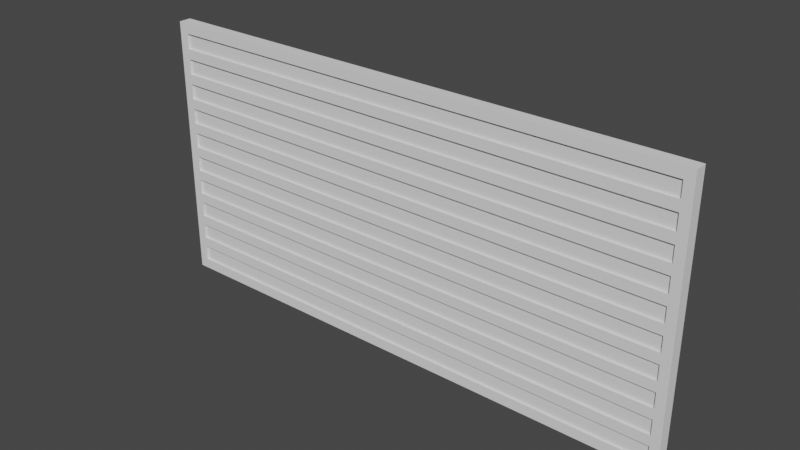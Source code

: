 # Source: scoreBoard.blend  (saved by Blender 2.93.21; exported with 4.5.12 LTS)
import bpy
from mathutils import Matrix  # noqa: F401  (used for matrix-valued properties, if any)

bpy.ops.wm.read_factory_settings(use_empty=True)
scene = bpy.context.scene
scene.name = 'Scene'

# ---- collections
col_collection = bpy.data.collections.new('Collection'); scene.collection.children.link(col_collection)

# ---- world
world_world = bpy.data.worlds.new('World'); scene.world = world_world
world_world.use_nodes = True; world_world.node_tree.nodes.clear()
_N = world_world.node_tree.nodes; _L = world_world.node_tree.links
n0 = _N.new('ShaderNodeOutputWorld'); n0.name = 'World Output'; n0.location = (300, 300)
n1 = _N.new('ShaderNodeBackground'); n1.name = 'Background'; n1.location = (10, 300)
n1.inputs[0].default_value = (0.05088, 0.05088, 0.05088, 1.0)
_L.new(n1.outputs[0], n0.inputs[0])
n0.is_active_output = True
world_world.color = (0.05088, 0.05088, 0.05088)
world_world.use_sun_shadow = False
world_world.sun_shadow_jitter_overblur = 0.0

# ---- meshes
me_plane = bpy.data.meshes.new('Plane')
me_plane.from_pydata([(-2.0, 0.06126, -0.9905), (2.0, 0.06126, -0.9905), (-2.0, 0.06126, 0.9905), (2.0, 0.06126, 0.9905), (-2.0, 0.06126, 0.9143), (-2.0, 0.06126, 0.8), (-2.0, 0.06126, 0.7238), (-2.0, 0.06126, 0.6095), (-2.0, 0.06126, 0.5333), (-2.0, 0.06126, 0.419), (-2.0, 0.06126, 0.3429), (-2.0, 0.06126, 0.2286), (-2.0, 0.06126, 0.1524), (-2.0, 0.06126, 0.0381), (-2.0, 0.06126, -0.0381), (-2.0, 0.06126, -0.1524), (-2.0, 0.06126, -0.2286), (-2.0, 0.06126, -0.3429), (-2.0, 0.06126, -0.419), (-2.0, 0.06126, -0.5333), (-2.0, 0.06126, -0.6095), (-2.0, 0.06126, -0.7238), (-2.0, 0.06126, -0.8), (-2.0, 0.06126, -0.9143), (2.0, 0.06126, -0.9143), (2.0, 0.06126, -0.8), (2.0, 0.06126, -0.7238), (2.0, 0.06126, -0.6095), (2.0, 0.06126, -0.5333), (2.0, 0.06126, -0.419), (2.0, 0.06126, -0.3429), (2.0, 0.06126, -0.2286), (2.0, 0.06126, -0.1524), (2.0, 0.06126, -0.0381), (2.0, 0.06126, 0.0381), (2.0, 0.06126, 0.1524), (2.0, 0.06126, 0.2286), (2.0, 0.06126, 0.3429), (2.0, 0.06126, 0.419), (2.0, 0.06126, 0.5333), (2.0, 0.06126, 0.6095), (2.0, 0.06126, 0.7238), (2.0, 0.06126, 0.8), (2.0, 0.06126, 0.9143), (-1.931, 0.06126, -0.9905), (1.931, 0.06126, -0.9905), (1.931, 0.06126, 0.9905), (-1.931, 0.06126, 0.9905), (1.931, -0.01432, -0.9143), (-1.931, -0.01432, -0.9143), (1.931, -0.01432, -0.8), (-1.931, -0.01432, -0.8), (1.931, -0.01432, -0.7238), (-1.931, -0.01432, -0.7238), (1.931, -0.01432, -0.6095), (-1.931, -0.01432, -0.6095), (1.931, -0.01432, -0.5333), (-1.931, -0.01432, -0.5333), (1.931, -0.01432, -0.419), (-1.931, -0.01432, -0.419), (1.931, -0.01432, -0.3429), (-1.931, -0.01432, -0.3429), (1.931, -0.01432, -0.2286), (-1.931, -0.01432, -0.2286), (1.931, -0.01432, -0.1524), (-1.931, -0.01432, -0.1524), (1.931, -0.01432, -0.0381), (-1.931, -0.01432, -0.0381), (1.931, -0.01432, 0.0381), (-1.931, -0.01432, 0.0381), (1.931, -0.01432, 0.1524), (-1.931, -0.01432, 0.1524), (1.931, -0.01432, 0.2286), (-1.931, -0.01432, 0.2286), (1.931, -0.01432, 0.3429), (-1.931, -0.01432, 0.3429), (1.931, -0.01432, 0.419), (-1.931, -0.01432, 0.419), (1.931, -0.01432, 0.5333), (-1.931, -0.01432, 0.5333), (1.931, -0.01432, 0.6095), (-1.931, -0.01432, 0.6095), (1.931, -0.01432, 0.7238), (-1.931, -0.01432, 0.7238), (1.931, -0.01432, 0.8), (-1.931, -0.01432, 0.8), (1.931, -0.01432, 0.9143), (-1.931, -0.01432, 0.9143), (-2.0, -0.03069, -0.9143), (-2.0, -0.03069, -0.9905), (1.931, -0.03069, -0.9905), (2.0, -0.03069, -0.9905), (2.0, -0.03069, 0.9143), (2.0, -0.03069, 0.9905), (-1.931, -0.03069, 0.9905), (-2.0, -0.03069, 0.9905), (-2.0, -0.03069, 0.9143), (-2.0, -0.03069, 0.8), (-2.0, -0.03069, 0.7238), (-2.0, -0.03069, 0.6095), (-2.0, -0.03069, 0.5333), (-2.0, -0.03069, 0.419), (-2.0, -0.03069, 0.3429), (-2.0, -0.03069, 0.2286), (-2.0, -0.03069, 0.1524), (-2.0, -0.03069, 0.0381), (-2.0, -0.03069, -0.0381), (-2.0, -0.03069, -0.1524), (-2.0, -0.03069, -0.2286), (-2.0, -0.03069, -0.3429), (-2.0, -0.03069, -0.419), (-2.0, -0.03069, -0.5333), (-2.0, -0.03069, -0.6095), (-2.0, -0.03069, -0.7238), (-2.0, -0.03069, -0.8), (2.0, -0.03069, -0.9143), (2.0, -0.03069, -0.8), (2.0, -0.03069, -0.7238), (2.0, -0.03069, -0.6095), (2.0, -0.03069, -0.5333), (2.0, -0.03069, -0.419), (2.0, -0.03069, -0.3429), (2.0, -0.03069, -0.2286), (2.0, -0.03069, -0.1524), (2.0, -0.03069, -0.0381), (2.0, -0.03069, 0.0381), (2.0, -0.03069, 0.1524), (2.0, -0.03069, 0.2286), (2.0, -0.03069, 0.3429), (2.0, -0.03069, 0.419), (2.0, -0.03069, 0.5333), (2.0, -0.03069, 0.6095), (2.0, -0.03069, 0.7238), (2.0, -0.03069, 0.8), (-1.931, -0.03069, -0.9143), (-1.931, -0.03069, -0.8), (-1.931, -0.03069, -0.7238), (-1.931, -0.03069, -0.6095), (-1.931, -0.03069, -0.5333), (-1.931, -0.03069, -0.419), (-1.931, -0.03069, -0.3429), (-1.931, -0.03069, -0.2286), (-1.931, -0.03069, -0.1524), (-1.931, -0.03069, -0.0381), (-1.931, -0.03069, 0.0381), (-1.931, -0.03069, 0.1524), (-1.931, -0.03069, 0.2286), (-1.931, -0.03069, 0.3429), (-1.931, -0.03069, 0.419), (-1.931, -0.03069, 0.5333), (-1.931, -0.03069, 0.6095), (-1.931, -0.03069, 0.7238), (-1.931, -0.03069, 0.8), (-1.931, -0.03069, 0.9143), (-1.931, -0.03069, -0.9905), (1.931, -0.03069, 0.9905), (1.931, -0.03069, -0.9143), (1.931, -0.03069, -0.8), (1.931, -0.03069, -0.7238), (1.931, -0.03069, -0.6095), (1.931, -0.03069, -0.5333), (1.931, -0.03069, -0.419), (1.931, -0.03069, -0.3429), (1.931, -0.03069, -0.2286), (1.931, -0.03069, -0.1524), (1.931, -0.03069, -0.0381), (1.931, -0.03069, 0.0381), (1.931, -0.03069, 0.1524), (1.931, -0.03069, 0.2286), (1.931, -0.03069, 0.3429), (1.931, -0.03069, 0.419), (1.931, -0.03069, 0.5333), (1.931, -0.03069, 0.6095), (1.931, -0.03069, 0.7238), (1.931, -0.03069, 0.8), (1.931, -0.03069, 0.9143), (-1.925, 0.06126, 0.9143), (1.925, 0.06126, 0.9143), (-1.925, 0.06126, 0.8), (1.925, 0.06126, 0.8), (-1.925, 0.06126, 0.7238), (1.925, 0.06126, 0.7238), (-1.925, 0.06126, 0.6095), (1.925, 0.06126, 0.6095), (-1.925, 0.06126, 0.5333), (1.925, 0.06126, 0.5333), (-1.925, 0.06126, 0.419), (1.925, 0.06126, 0.419), (-1.925, 0.06126, 0.3429), (1.925, 0.06126, 0.3429), (-1.925, 0.06126, 0.2286), (1.925, 0.06126, 0.2286), (-1.925, 0.06126, 0.1524), (1.925, 0.06126, 0.1524), (-1.925, 0.06126, 0.0381), (1.925, 0.06126, 0.0381), (-1.925, 0.06126, -0.0381), (1.925, 0.06126, -0.0381), (-1.925, 0.06126, -0.1524), (1.925, 0.06126, -0.1524), (-1.925, 0.06126, -0.2286), (1.925, 0.06126, -0.2286), (-1.925, 0.06126, -0.3429), (1.925, 0.06126, -0.3429), (-1.925, 0.06126, -0.419), (1.925, 0.06126, -0.419), (-1.925, 0.06126, -0.5333), (1.925, 0.06126, -0.5333), (-1.925, 0.06126, -0.6095), (1.925, 0.06126, -0.6095), (-1.925, 0.06126, -0.7238), (1.925, 0.06126, -0.7238), (-1.925, 0.06126, -0.8), (1.925, 0.06126, -0.8), (-1.925, 0.06126, -0.9143), (1.925, 0.06126, -0.9143)], [], [(0, 44, 154, 89), (77, 79, 149, 148), (10, 11, 103, 102), (36, 37, 128, 127), (68, 69, 144, 166), (9, 10, 102, 101), (54, 52, 158, 159), (35, 36, 127, 126), (8, 9, 101, 100), (53, 55, 137, 136), (34, 35, 126, 125), (67, 66, 165, 143), (82, 80, 172, 173), (7, 8, 100, 99), (33, 34, 125, 124), (81, 83, 151, 150), (6, 7, 99, 98), (32, 33, 124, 123), (64, 65, 142, 164), (5, 6, 98, 97), (58, 56, 160, 161), (31, 32, 123, 122), (85, 84, 86, 87), (4, 5, 97, 96), (57, 59, 139, 138), (30, 31, 122, 121), (81, 80, 82, 83), (63, 62, 163, 141), (86, 84, 174, 175), (2, 4, 96, 95), (77, 76, 78, 79), (29, 30, 121, 120), (85, 87, 153, 152), (47, 2, 95, 94), (73, 72, 74, 75), (28, 29, 120, 119), (60, 61, 140, 162), (87, 86, 175, 153), (69, 68, 70, 71), (43, 3, 93, 92), (62, 60, 162, 163), (27, 28, 119, 118), (65, 64, 66, 67), (45, 1, 91, 90), (61, 63, 141, 140), (26, 27, 118, 117), (61, 60, 62, 63), (59, 58, 161, 139), (84, 85, 152, 174), (23, 0, 89, 88), (57, 56, 58, 59), (25, 26, 117, 116), (24, 25, 116, 115), (56, 57, 138, 160), (53, 52, 54, 55), (83, 82, 173, 151), (66, 64, 164, 165), (1, 24, 115, 91), (49, 48, 50, 51), (65, 67, 143, 142), (22, 23, 88, 114), (55, 54, 159, 137), (80, 81, 150, 172), (175, 92, 93, 155), (90, 91, 115, 156), (156, 115, 116, 157), (157, 116, 117, 158), (158, 117, 118, 159), (159, 118, 119, 160), (160, 119, 120, 161), (161, 120, 121, 162), (162, 121, 122, 163), (163, 122, 123, 164), (164, 123, 124, 165), (165, 124, 125, 166), (166, 125, 126, 167), (167, 126, 127, 168), (168, 127, 128, 169), (169, 128, 129, 170), (170, 129, 130, 171), (171, 130, 131, 172), (172, 131, 132, 173), (173, 132, 133, 174), (174, 133, 92, 175), (97, 152, 153, 96), (98, 151, 152, 97), (151, 173, 174, 152), (99, 150, 151, 98), (100, 149, 150, 99), (149, 171, 172, 150), (101, 148, 149, 100), (102, 147, 148, 101), (147, 169, 170, 148), (103, 146, 147, 102), (104, 145, 146, 103), (145, 167, 168, 146), (105, 144, 145, 104), (106, 143, 144, 105), (143, 165, 166, 144), (107, 142, 143, 106), (108, 141, 142, 107), (141, 163, 164, 142), (109, 140, 141, 108), (110, 139, 140, 109), (139, 161, 162, 140), (111, 138, 139, 110), (112, 137, 138, 111), (137, 159, 160, 138), (113, 136, 137, 112), (114, 135, 136, 113), (135, 157, 158, 136), (88, 134, 135, 114), (89, 154, 134, 88), (154, 90, 156, 134), (96, 153, 94, 95), (153, 175, 155, 94), (37, 38, 129, 128), (11, 12, 104, 103), (78, 76, 170, 171), (71, 70, 167, 145), (44, 45, 90, 154), (38, 39, 130, 129), (49, 51, 135, 134), (12, 13, 105, 104), (3, 46, 155, 93), (39, 40, 131, 130), (50, 48, 156, 157), (13, 14, 106, 105), (72, 73, 146, 168), (46, 47, 94, 155), (40, 41, 132, 131), (14, 15, 107, 106), (73, 75, 147, 146), (41, 42, 133, 132), (15, 16, 108, 107), (74, 72, 168, 169), (75, 74, 169, 147), (48, 49, 134, 156), (42, 43, 92, 133), (16, 17, 109, 108), (17, 18, 110, 109), (76, 77, 148, 170), (51, 50, 157, 135), (18, 19, 111, 110), (69, 71, 145, 144), (19, 20, 112, 111), (70, 68, 166, 167), (79, 78, 171, 149), (52, 53, 136, 158), (20, 21, 113, 112), (21, 22, 114, 113), (177, 43, 42, 179), (179, 42, 41, 181), (181, 41, 40, 183), (183, 40, 39, 185), (185, 39, 38, 187), (187, 38, 37, 189), (189, 37, 36, 191), (191, 36, 35, 193), (193, 35, 34, 195), (195, 34, 33, 197), (197, 33, 32, 199), (199, 32, 31, 201), (201, 31, 30, 203), (203, 30, 29, 205), (205, 29, 28, 207), (207, 28, 27, 209), (209, 27, 26, 211), (211, 26, 25, 213), (213, 25, 24, 215), (22, 212, 214, 23), (212, 213, 215, 214), (21, 210, 212, 22), (210, 211, 213, 212), (20, 208, 210, 21), (208, 209, 211, 210), (19, 206, 208, 20), (206, 207, 209, 208), (18, 204, 206, 19), (204, 205, 207, 206), (17, 202, 204, 18), (202, 203, 205, 204), (16, 200, 202, 17), (200, 201, 203, 202), (15, 198, 200, 16), (198, 199, 201, 200), (14, 196, 198, 15), (196, 197, 199, 198), (13, 194, 196, 14), (194, 195, 197, 196), (12, 192, 194, 13), (192, 193, 195, 194), (11, 190, 192, 12), (190, 191, 193, 192), (10, 188, 190, 11), (188, 189, 191, 190), (9, 186, 188, 10), (186, 187, 189, 188), (8, 184, 186, 9), (184, 185, 187, 186), (7, 182, 184, 8), (182, 183, 185, 184), (6, 180, 182, 7), (180, 181, 183, 182), (5, 178, 180, 6), (178, 179, 181, 180), (4, 176, 178, 5), (176, 177, 179, 178), (45, 44, 214, 215), (46, 177, 176, 47), (43, 177, 46, 3), (47, 176, 4, 2), (23, 214, 44, 0), (1, 45, 215, 24)])
_uv = me_plane.uv_layers.new(name='UVMap')
_uv.uv.foreach_set('vector', [0.0, 0.0, 0.0, 0.0, 0.0, 0.0, 0.0, 0.0, 0.3333, 0.7143, 0.3333, 0.7619, 0.3333, 0.7619, 0.3333, 0.7143, 0.0, 0.0, 0.0, 0.0, 0.0, 0.0, 0.0, 0.0, 0.0, 0.0, 0.0, 0.0, 0.0, 0.0, 0.0, 0.0, 0.6667, 0.5238, 0.3333, 0.5238, 0.3333, 0.5238, 0.6667, 0.5238, 0.0, 0.0, 0.0, 0.0, 0.0, 0.0, 0.0, 0.0, 0.6667, 0.1905, 0.6667, 0.1429, 0.6667, 0.1429, 0.6667, 0.1905, 0.0, 0.0, 0.0, 0.0, 0.0, 0.0, 0.0, 0.0, 0.0, 0.0, 0.0, 0.0, 0.0, 0.0, 0.0, 0.0, 0.3333, 0.1429, 0.3333, 0.1905, 0.3333, 0.1905, 0.3333, 0.1429, 0.0, 0.0, 0.0, 0.0, 0.0, 0.0, 0.0, 0.0, 0.3333, 0.4762, 0.6667, 0.4762, 0.6667, 0.4762, 0.3333, 0.4762, 0.6667, 0.8571, 0.6667, 0.8095, 0.6667, 0.8095, 0.6667, 0.8571, 0.0, 0.0, 0.0, 0.0, 0.0, 0.0, 0.0, 0.0, 0.0, 0.0, 0.0, 0.0, 0.0, 0.0, 0.0, 0.0, 0.3333, 0.8095, 0.3333, 0.8571, 0.3333, 0.8571, 0.3333, 0.8095, 0.0, 0.0, 0.0, 0.0, 0.0, 0.0, 0.0, 0.0, 0.0, 0.0, 0.0, 0.0, 0.0, 0.0, 0.0, 0.0, 0.6667, 0.4286, 0.3333, 0.4286, 0.3333, 0.4286, 0.6667, 0.4286, 0.0, 0.0, 0.0, 0.0, 0.0, 0.0, 0.0, 0.0, 0.6667, 0.2857, 0.6667, 0.2381, 0.6667, 0.2381, 0.6667, 0.2857, 0.0, 0.0, 0.0, 0.0, 0.0, 0.0, 0.0, 0.0, 0.3333, 0.9048, 0.6667, 0.9048, 0.6667, 0.9524, 0.3333, 0.9524, 0.0, 0.0, 0.0, 0.0, 0.0, 0.0, 0.0, 0.0, 0.3333, 0.2381, 0.3333, 0.2857, 0.3333, 0.2857, 0.3333, 0.2381, 0.0, 0.0, 0.0, 0.0, 0.0, 0.0, 0.0, 0.0, 0.3333, 0.8095, 0.6667, 0.8095, 0.6667, 0.8571, 0.3333, 0.8571, 0.3333, 0.381, 0.6667, 0.381, 0.6667, 0.381, 0.3333, 0.381, 0.6667, 0.9524, 0.6667, 0.9048, 0.6667, 0.9048, 0.6667, 0.9524, 0.0, 0.0, 0.0, 0.0, 0.0, 0.0, 0.0, 0.0, 0.3333, 0.7143, 0.6667, 0.7143, 0.6667, 0.7619, 0.3333, 0.7619, 0.0, 0.0, 0.0, 0.0, 0.0, 0.0, 0.0, 0.0, 0.3333, 0.9048, 0.3333, 0.9524, 0.3333, 0.9524, 0.3333, 0.9048, 0.0, 0.0, 0.0, 0.0, 0.0, 0.0, 0.0, 0.0, 0.3333, 0.619, 0.6667, 0.619, 0.6667, 0.6667, 0.3333, 0.6667, 0.0, 0.0, 0.0, 0.0, 0.0, 0.0, 0.0, 0.0, 0.6667, 0.3333, 0.3333, 0.3333, 0.3333, 0.3333, 0.6667, 0.3333, 0.3333, 0.9524, 0.6667, 0.9524, 0.6667, 0.9524, 0.3333, 0.9524, 0.3333, 0.5238, 0.6667, 0.5238, 0.6667, 0.5714, 0.3333, 0.5714, 0.0, 0.0, 0.0, 0.0, 0.0, 0.0, 0.0, 0.0, 0.6667, 0.381, 0.6667, 0.3333, 0.6667, 0.3333, 0.6667, 0.381, 0.0, 0.0, 0.0, 0.0, 0.0, 0.0, 0.0, 0.0, 0.3333, 0.4286, 0.6667, 0.4286, 0.6667, 0.4762, 0.3333, 0.4762, 0.0, 0.0, 0.0, 0.0, 0.0, 0.0, 0.0, 0.0, 0.3333, 0.3333, 0.3333, 0.381, 0.3333, 0.381, 0.3333, 0.3333, 0.0, 0.0, 0.0, 0.0, 0.0, 0.0, 0.0, 0.0, 0.3333, 0.3333, 0.6667, 0.3333, 0.6667, 0.381, 0.3333, 0.381, 0.3333, 0.2857, 0.6667, 0.2857, 0.6667, 0.2857, 0.3333, 0.2857, 0.6667, 0.9048, 0.3333, 0.9048, 0.3333, 0.9048, 0.6667, 0.9048, 0.0, 0.0, 0.0, 0.0, 0.0, 0.0, 0.0, 0.0, 0.3333, 0.2381, 0.6667, 0.2381, 0.6667, 0.2857, 0.3333, 0.2857, 0.0, 0.0, 0.0, 0.0, 0.0, 0.0, 0.0, 0.0, 0.0, 0.0, 0.0, 0.0, 0.0, 0.0, 0.0, 0.0, 0.6667, 0.2381, 0.3333, 0.2381, 0.3333, 0.2381, 0.6667, 0.2381, 0.3333, 0.1429, 0.6667, 0.1429, 0.6667, 0.1905, 0.3333, 0.1905, 0.3333, 0.8571, 0.6667, 0.8571, 0.6667, 0.8571, 0.3333, 0.8571, 0.6667, 0.4762, 0.6667, 0.4286, 0.6667, 0.4286, 0.6667, 0.4762, 0.0, 0.0, 0.0, 0.0, 0.0, 0.0, 0.0, 0.0, 0.3333, 0.04762, 0.6667, 0.04762, 0.6667, 0.09524, 0.3333, 0.09524, 0.3333, 0.4286, 0.3333, 0.4762, 0.3333, 0.4762, 0.3333, 0.4286, 0.0, 0.0, 0.0, 0.0, 0.0, 0.0, 0.0, 0.0, 0.3333, 0.1905, 0.6667, 0.1905, 0.6667, 0.1905, 0.3333, 0.1905, 0.6667, 0.8095, 0.3333, 0.8095, 0.3333, 0.8095, 0.6667, 0.8095, 0.6667, 0.9524, 1.0, 0.9524, 1.0, 1.0, 0.6667, 1.0, 0.6667, 0.0, 1.0, 0.0, 1.0, 0.04762, 0.6667, 0.04762, 0.6667, 0.04762, 1.0, 0.04762, 1.0, 0.09524, 0.6667, 0.09524, 0.6667, 0.09524, 1.0, 0.09524, 1.0, 0.1429, 0.6667, 0.1429, 0.6667, 0.1429, 1.0, 0.1429, 1.0, 0.1905, 0.6667, 0.1905, 0.6667, 0.1905, 1.0, 0.1905, 1.0, 0.2381, 0.6667, 0.2381, 0.6667, 0.2381, 1.0, 0.2381, 1.0, 0.2857, 0.6667, 0.2857, 0.6667, 0.2857, 1.0, 0.2857, 1.0, 0.3333, 0.6667, 0.3333, 0.6667, 0.3333, 1.0, 0.3333, 1.0, 0.381, 0.6667, 0.381, 0.6667, 0.381, 1.0, 0.381, 1.0, 0.4286, 0.6667, 0.4286, 0.6667, 0.4286, 1.0, 0.4286, 1.0, 0.4762, 0.6667, 0.4762, 0.6667, 0.4762, 1.0, 0.4762, 1.0, 0.5238, 0.6667, 0.5238, 0.6667, 0.5238, 1.0, 0.5238, 1.0, 0.5714, 0.6667, 0.5714, 0.6667, 0.5714, 1.0, 0.5714, 1.0, 0.619, 0.6667, 0.619, 0.6667, 0.619, 1.0, 0.619, 1.0, 0.6667, 0.6667, 0.6667, 0.6667, 0.6667, 1.0, 0.6667, 1.0, 0.7143, 0.6667, 0.7143, 0.6667, 0.7143, 1.0, 0.7143, 1.0, 0.7619, 0.6667, 0.7619, 0.6667, 0.7619, 1.0, 0.7619, 1.0, 0.8095, 0.6667, 0.8095, 0.6667, 0.8095, 1.0, 0.8095, 1.0, 0.8571, 0.6667, 0.8571, 0.6667, 0.8571, 1.0, 0.8571, 1.0, 0.9048, 0.6667, 0.9048, 0.6667, 0.9048, 1.0, 0.9048, 1.0, 0.9524, 0.6667, 0.9524, 0.0, 0.9048, 0.3333, 0.9048, 0.3333, 0.9524, 0.0, 0.9524, 0.0, 0.8571, 0.3333, 0.8571, 0.3333, 0.9048, 0.0, 0.9048, 0.3333, 0.8571, 0.6667, 0.8571, 0.6667, 0.9048, 0.3333, 0.9048, 0.0, 0.8095, 0.3333, 0.8095, 0.3333, 0.8571, 0.0, 0.8571, 0.0, 0.7619, 0.3333, 0.7619, 0.3333, 0.8095, 0.0, 0.8095, 0.3333, 0.7619, 0.6667, 0.7619, 0.6667, 0.8095, 0.3333, 0.8095, 0.0, 0.7143, 0.3333, 0.7143, 0.3333, 0.7619, 0.0, 0.7619, 0.0, 0.6667, 0.3333, 0.6667, 0.3333, 0.7143, 0.0, 0.7143, 0.3333, 0.6667, 0.6667, 0.6667, 0.6667, 0.7143, 0.3333, 0.7143, 0.0, 0.619, 0.3333, 0.619, 0.3333, 0.6667, 0.0, 0.6667, 0.0, 0.5714, 0.3333, 0.5714, 0.3333, 0.619, 0.0, 0.619, 0.3333, 0.5714, 0.6667, 0.5714, 0.6667, 0.619, 0.3333, 0.619, 0.0, 0.5238, 0.3333, 0.5238, 0.3333, 0.5714, 0.0, 0.5714, 0.0, 0.4762, 0.3333, 0.4762, 0.3333, 0.5238, 0.0, 0.5238, 0.3333, 0.4762, 0.6667, 0.4762, 0.6667, 0.5238, 0.3333, 0.5238, 0.0, 0.4286, 0.3333, 0.4286, 0.3333, 0.4762, 0.0, 0.4762, 0.0, 0.381, 0.3333, 0.381, 0.3333, 0.4286, 0.0, 0.4286, 0.3333, 0.381, 0.6667, 0.381, 0.6667, 0.4286, 0.3333, 0.4286, 0.0, 0.3333, 0.3333, 0.3333, 0.3333, 0.381, 0.0, 0.381, 0.0, 0.2857, 0.3333, 0.2857, 0.3333, 0.3333, 0.0, 0.3333, 0.3333, 0.2857, 0.6667, 0.2857, 0.6667, 0.3333, 0.3333, 0.3333, 0.0, 0.2381, 0.3333, 0.2381, 0.3333, 0.2857, 0.0, 0.2857, 0.0, 0.1905, 0.3333, 0.1905, 0.3333, 0.2381, 0.0, 0.2381, 0.3333, 0.1905, 0.6667, 0.1905, 0.6667, 0.2381, 0.3333, 0.2381, 0.0, 0.1429, 0.3333, 0.1429, 0.3333, 0.1905, 0.0, 0.1905, 0.0, 0.09524, 0.3333, 0.09524, 0.3333, 0.1429, 0.0, 0.1429, 0.3333, 0.09524, 0.6667, 0.09524, 0.6667, 0.1429, 0.3333, 0.1429, 0.0, 0.04762, 0.3333, 0.04762, 0.3333, 0.09524, 0.0, 0.09524, 0.0, 0.0, 0.3333, 0.0, 0.3333, 0.04762, 0.0, 0.04762, 0.3333, 0.0, 0.6667, 0.0, 0.6667, 0.04762, 0.3333, 0.04762, 0.0, 0.9524, 0.3333, 0.9524, 0.3333, 1.0, 0.0, 1.0, 0.3333, 0.9524, 0.6667, 0.9524, 0.6667, 1.0, 0.3333, 1.0, 0.0, 0.0, 0.0, 0.0, 0.0, 0.0, 0.0, 0.0, 0.0, 0.0, 0.0, 0.0, 0.0, 0.0, 0.0, 0.0, 0.6667, 0.7619, 0.6667, 0.7143, 0.6667, 0.7143, 0.6667, 0.7619, 0.3333, 0.5714, 0.6667, 0.5714, 0.6667, 0.5714, 0.3333, 0.5714, 0.0, 0.0, 0.0, 0.0, 0.0, 0.0, 0.0, 0.0, 0.0, 0.0, 0.0, 0.0, 0.0, 0.0, 0.0, 0.0, 0.3333, 0.04762, 0.3333, 0.09524, 0.3333, 0.09524, 0.3333, 0.04762, 0.0, 0.0, 0.0, 0.0, 0.0, 0.0, 0.0, 0.0, 0.0, 0.0, 0.0, 0.0, 0.0, 0.0, 0.0, 0.0, 0.0, 0.0, 0.0, 0.0, 0.0, 0.0, 0.0, 0.0, 0.6667, 0.09524, 0.6667, 0.04762, 0.6667, 0.04762, 0.6667, 0.09524, 0.0, 0.0, 0.0, 0.0, 0.0, 0.0, 0.0, 0.0, 0.6667, 0.619, 0.3333, 0.619, 0.3333, 0.619, 0.6667, 0.619, 0.0, 0.0, 0.0, 0.0, 0.0, 0.0, 0.0, 0.0, 0.0, 0.0, 0.0, 0.0, 0.0, 0.0, 0.0, 0.0, 0.0, 0.0, 0.0, 0.0, 0.0, 0.0, 0.0, 0.0, 0.3333, 0.619, 0.3333, 0.6667, 0.3333, 0.6667, 0.3333, 0.619, 0.0, 0.0, 0.0, 0.0, 0.0, 0.0, 0.0, 0.0, 0.0, 0.0, 0.0, 0.0, 0.0, 0.0, 0.0, 0.0, 0.6667, 0.6667, 0.6667, 0.619, 0.6667, 0.619, 0.6667, 0.6667, 0.3333, 0.6667, 0.6667, 0.6667, 0.6667, 0.6667, 0.3333, 0.6667, 0.6667, 0.04762, 0.3333, 0.04762, 0.3333, 0.04762, 0.6667, 0.04762, 0.0, 0.0, 0.0, 0.0, 0.0, 0.0, 0.0, 0.0, 0.0, 0.0, 0.0, 0.0, 0.0, 0.0, 0.0, 0.0, 0.0, 0.0, 0.0, 0.0, 0.0, 0.0, 0.0, 0.0, 0.6667, 0.7143, 0.3333, 0.7143, 0.3333, 0.7143, 0.6667, 0.7143, 0.3333, 0.09524, 0.6667, 0.09524, 0.6667, 0.09524, 0.3333, 0.09524, 0.0, 0.0, 0.0, 0.0, 0.0, 0.0, 0.0, 0.0, 0.3333, 0.5238, 0.3333, 0.5714, 0.3333, 0.5714, 0.3333, 0.5238, 0.0, 0.0, 0.0, 0.0, 0.0, 0.0, 0.0, 0.0, 0.6667, 0.5714, 0.6667, 0.5238, 0.6667, 0.5238, 0.6667, 0.5714, 0.3333, 0.7619, 0.6667, 0.7619, 0.6667, 0.7619, 0.3333, 0.7619, 0.6667, 0.1429, 0.3333, 0.1429, 0.3333, 0.1429, 0.6667, 0.1429, 0.0, 0.0, 0.0, 0.0, 0.0, 0.0, 0.0, 0.0, 0.0, 0.0, 0.0, 0.0, 0.0, 0.0, 0.0, 0.0, 0.0, 0.0, 0.0, 0.0, 0.0, 0.0, 0.0, 0.0, 0.0, 0.0, 0.0, 0.0, 0.0, 0.0, 0.0, 0.0, 0.0, 0.0, 0.0, 0.0, 0.0, 0.0, 0.0, 0.0, 0.0, 0.0, 0.0, 0.0, 0.0, 0.0, 0.0, 0.0, 0.0, 0.0, 0.0, 0.0, 0.0, 0.0, 0.0, 0.0, 0.0, 0.0, 0.0, 0.0, 0.0, 0.0, 0.0, 0.0, 0.0, 0.0, 0.0, 0.0, 0.0, 0.0, 0.0, 0.0, 0.0, 0.0, 0.0, 0.0, 0.0, 0.0, 0.0, 0.0, 0.0, 0.0, 0.0, 0.0, 0.0, 0.0, 0.0, 0.0, 0.0, 0.0, 0.0, 0.0, 0.0, 0.0, 0.0, 0.0, 0.0, 0.0, 0.0, 0.0, 0.0, 0.0, 0.0, 0.0, 0.0, 0.0, 0.0, 0.0, 0.0, 0.0, 0.0, 0.0, 0.0, 0.0, 0.0, 0.0, 0.0, 0.0, 0.0, 0.0, 0.0, 0.0, 0.0, 0.0, 0.0, 0.0, 0.0, 0.0, 0.0, 0.0, 0.0, 0.0, 0.0, 0.0, 0.0, 0.0, 0.0, 0.0, 0.0, 0.0, 0.0, 0.0, 0.0, 0.0, 0.0, 0.0, 0.0, 0.0, 0.0, 0.0, 0.0, 0.0, 0.0, 0.0, 0.0, 0.0, 0.0, 0.0, 0.0, 0.0, 0.0, 0.0, 0.0, 0.0, 0.0, 0.0, 0.0, 0.0, 0.0, 0.0, 0.0, 0.0, 0.0, 0.0, 0.0, 0.0, 0.0, 0.0, 0.0, 0.0, 0.0, 0.0, 0.0, 0.0, 0.0, 0.0, 0.0, 0.0, 0.0, 0.0, 0.0, 0.0, 0.0, 0.0, 0.0, 0.0, 0.0, 0.0, 0.0, 0.0, 0.0, 0.0, 0.0, 0.0, 0.0, 0.0, 0.0, 0.0, 0.0, 0.0, 0.0, 0.0, 0.0, 0.0, 0.0, 0.0, 0.0, 0.0, 0.0, 0.0, 0.0, 0.0, 0.0, 0.0, 0.0, 0.0, 0.0, 0.0, 0.0, 0.0, 0.0, 0.0, 0.0, 0.0, 0.0, 0.0, 0.0, 0.0, 0.0, 0.0, 0.0, 0.0, 0.0, 0.0, 0.0, 0.0, 0.0, 0.0, 0.0, 0.0, 0.0, 0.0, 0.0, 0.0, 0.0, 0.0, 0.0, 0.0, 0.0, 0.0, 0.0, 0.0, 0.0, 0.0, 0.0, 0.0, 0.0, 0.0, 0.0, 0.0, 0.0, 0.0, 0.0, 0.0, 0.0, 0.0, 0.0, 0.0, 0.0, 0.0, 0.0, 0.0, 0.0, 0.0, 0.0, 0.0, 0.0, 0.0, 0.0, 0.0, 0.0, 0.0, 0.0, 0.0, 0.0, 0.0, 0.0, 0.0, 0.0, 0.0, 0.0, 0.0, 0.0, 0.0, 0.0, 0.0, 0.0, 0.0, 0.0, 0.0, 0.0, 0.0, 0.0, 0.0, 0.0, 0.0, 0.0, 0.0, 0.0, 0.0, 0.0, 0.0, 0.0, 0.0, 0.0, 0.0, 0.0, 0.0, 0.0, 0.0, 0.0, 0.0, 0.0, 0.0, 0.0, 0.0, 0.0, 0.0, 0.0, 0.0, 0.0, 0.0, 0.0, 0.0, 0.0, 0.0, 0.0, 0.0, 0.0, 0.0, 0.0, 0.0, 0.0, 0.0, 0.0, 0.0, 0.0, 0.0, 0.0, 0.0, 0.0, 0.0, 0.0, 0.0, 0.0, 0.0, 0.0, 0.0, 0.0, 0.0, 0.0, 0.0, 0.0, 0.0, 0.0, 0.0, 0.0, 0.0, 0.0, 0.0, 0.0, 0.0, 0.0, 0.0, 0.0, 0.0, 0.0, 0.0, 0.0, 0.0, 0.0, 0.0, 0.0, 0.0, 0.0, 0.0, 0.0, 0.0, 0.0, 0.0, 0.0, 0.0, 0.0, 0.0, 0.0, 0.0, 0.0, 0.0, 0.0, 0.0, 0.0, 0.0, 0.0, 0.0, 0.0, 0.0, 0.0, 0.0, 0.0, 0.0, 0.0, 0.0, 0.0, 0.0, 0.0, 0.0, 0.0, 0.0, 0.0, 0.0, 0.0, 0.0, 0.0, 0.0, 0.0, 0.0, 0.0, 0.0, 0.0, 0.0, 0.0, 0.0, 0.0, 0.0, 0.0, 0.0, 0.0, 0.0, 0.0, 0.0, 0.0, 0.0, 0.0, 0.0, 0.0, 0.0, 0.0, 0.0, 0.0, 0.0, 0.0, 0.0, 0.0, 0.0, 0.0, 0.0, 0.0, 0.0, 0.0, 0.0, 0.0, 0.0, 0.0, 0.0, 0.0, 0.0, 0.0, 0.0, 0.0, 0.0, 0.0, 0.0, 0.0, 0.0, 0.0, 0.0, 0.0, 0.0, 0.0, 0.0, 0.0, 0.0, 0.0, 0.0, 0.0, 0.0, 0.0, 0.0, 0.0, 0.0, 0.0, 0.0, 0.0, 0.0, 0.0, 0.0, 0.0, 0.0, 0.0, 0.0, 0.0, 0.0, 0.0, 0.0, 0.0, 0.0, 0.0, 0.0, 0.0, 0.0])
me_plane.use_remesh_fix_poles = True
me_plane.use_remesh_preserve_attributes = False
me_plane.update()

# ---- objects
ob_plane = bpy.data.objects.new('Plane', me_plane)

# ---- transforms, parenting, visibility, modifiers, constraints
ob_plane.location = (0.0, 0.0, 0.0)

# ---- collection membership
col_collection.objects.link(ob_plane)

# ---- scene / render settings (as saved in the file)
scene.frame_start = 1; scene.frame_end = 250; scene.frame_set(1)
scene.render.engine = 'BLENDER_EEVEE_NEXT'
scene.cycles.use_denoising = False
scene.cycles.samples = 128
scene.cycles.sampling_pattern = 'TABULATED_SOBOL'
scene.cycles.use_adaptive_sampling = False
scene.cycles.use_light_tree = False
scene.view_settings.view_transform = 'Filmic'
bpy.context.view_layer.update()

# ---- added for rendering (the .blend has no active camera and no usable light): camera, sun
cam_auto = bpy.data.cameras.new('AutoCamera')
cam_auto.lens = 50.0
cam_auto.sensor_width = 36.0
cam_auto.clip_end = 1000.0
ob_auto_camera = bpy.data.objects.new('AutoCamera', cam_auto)
scene.collection.objects.link(ob_auto_camera)
ob_auto_camera.location = (4.13075, -4.94162, 3.3046)
ob_auto_camera.rotation_euler = (1.09748, -7.21219e-08, 0.694738)
scene.camera = ob_auto_camera
light_auto_sun = bpy.data.lights.new('AutoSun', 'SUN')
light_auto_sun.energy = 3.0
light_auto_sun.angle = 0.0523599
ob_auto_sun = bpy.data.objects.new('AutoSun', light_auto_sun)
scene.collection.objects.link(ob_auto_sun)
ob_auto_sun.rotation_euler = (0.872665, 0.174533, 0.523599)
bpy.context.view_layer.update()
